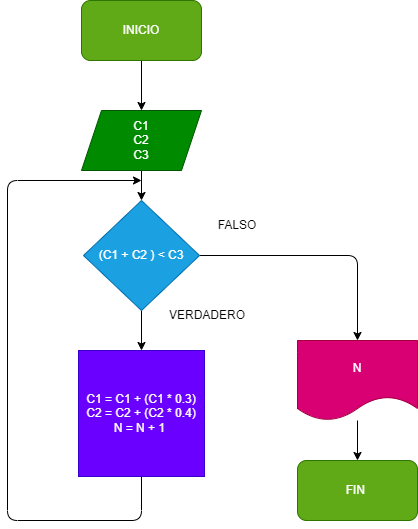

The diagram above was exported from draw.io. Its source (the exported page's mxGraphModel, read from the mxfile embedded in the PNG):
<mxGraphModel dx="564" dy="470" grid="1" gridSize="10" guides="1" tooltips="1" connect="1" arrows="1" fold="1" page="1" pageScale="1" pageWidth="827" pageHeight="1169" math="0" shadow="0">
  <root>
    <mxCell id="0" />
    <mxCell id="1" parent="0" />
    <mxCell id="2" value="" style="edgeStyle=none;html=1;" edge="1" parent="1" source="3">
      <mxGeometry relative="1" as="geometry">
        <mxPoint x="414" y="140.00000000000023" as="targetPoint" />
      </mxGeometry>
    </mxCell>
    <mxCell id="3" value="INICIO" style="rounded=1;whiteSpace=wrap;html=1;fillColor=#60a917;fontColor=#ffffff;strokeColor=#2D7600;" vertex="1" parent="1">
      <mxGeometry x="354" y="30" width="120" height="60" as="geometry" />
    </mxCell>
    <mxCell id="4" value="" style="edgeStyle=none;html=1;" edge="1" parent="1" target="7">
      <mxGeometry relative="1" as="geometry">
        <mxPoint x="414" y="200.00000000000023" as="sourcePoint" />
      </mxGeometry>
    </mxCell>
    <mxCell id="5" value="" style="edgeStyle=none;html=1;" edge="1" parent="1" source="7" target="10">
      <mxGeometry relative="1" as="geometry" />
    </mxCell>
    <mxCell id="6" style="edgeStyle=none;html=1;exitX=1;exitY=0.5;exitDx=0;exitDy=0;entryX=0.5;entryY=0;entryDx=0;entryDy=0;" edge="1" parent="1" source="7" target="12">
      <mxGeometry relative="1" as="geometry">
        <Array as="points">
          <mxPoint x="630" y="285" />
        </Array>
      </mxGeometry>
    </mxCell>
    <mxCell id="7" value="(C1 + C2 ) &amp;lt; C3" style="rhombus;whiteSpace=wrap;html=1;fillColor=#1ba1e2;fontColor=#ffffff;strokeColor=#006EAF;" vertex="1" parent="1">
      <mxGeometry x="356" y="230" width="116" height="110" as="geometry" />
    </mxCell>
    <mxCell id="8" value="C1&lt;br&gt;C2&lt;br&gt;C3" style="shape=parallelogram;perimeter=parallelogramPerimeter;whiteSpace=wrap;html=1;fixedSize=1;fillColor=#008a00;fontColor=#ffffff;strokeColor=#005700;" vertex="1" parent="1">
      <mxGeometry x="354" y="140" width="120" height="60" as="geometry" />
    </mxCell>
    <mxCell id="9" style="edgeStyle=none;html=1;exitX=0.5;exitY=1;exitDx=0;exitDy=0;" edge="1" parent="1" source="10">
      <mxGeometry relative="1" as="geometry">
        <mxPoint x="414" y="210.00000000000023" as="targetPoint" />
        <Array as="points">
          <mxPoint x="414" y="550" />
          <mxPoint x="280" y="550" />
          <mxPoint x="280" y="210" />
        </Array>
      </mxGeometry>
    </mxCell>
    <mxCell id="10" value="C1 = C1 + (C1 * 0.3)&lt;br&gt;C2 = C2 + (C2 * 0.4)&lt;br&gt;N = N + 1&amp;nbsp;" style="whiteSpace=wrap;html=1;aspect=fixed;fillColor=#6a00ff;fontColor=#ffffff;strokeColor=#3700CC;" vertex="1" parent="1">
      <mxGeometry x="351" y="380" width="126" height="126" as="geometry" />
    </mxCell>
    <mxCell id="11" value="" style="edgeStyle=none;html=1;" edge="1" parent="1" source="12" target="13">
      <mxGeometry relative="1" as="geometry" />
    </mxCell>
    <mxCell id="12" value="N" style="shape=document;whiteSpace=wrap;html=1;boundedLbl=1;fillColor=#d80073;fontColor=#ffffff;strokeColor=#A50040;" vertex="1" parent="1">
      <mxGeometry x="570" y="370" width="120" height="80" as="geometry" />
    </mxCell>
    <mxCell id="13" value="FIN&amp;nbsp;" style="rounded=1;whiteSpace=wrap;html=1;fillColor=#60a917;fontColor=#ffffff;strokeColor=#2D7600;" vertex="1" parent="1">
      <mxGeometry x="570" y="490" width="120" height="60" as="geometry" />
    </mxCell>
    <mxCell id="14" value="FALSO" style="text;html=1;strokeColor=none;fillColor=none;align=center;verticalAlign=middle;whiteSpace=wrap;rounded=0;" vertex="1" parent="1">
      <mxGeometry x="480" y="240" width="60" height="30" as="geometry" />
    </mxCell>
    <mxCell id="15" value="VERDADERO" style="text;html=1;strokeColor=none;fillColor=none;align=center;verticalAlign=middle;whiteSpace=wrap;rounded=0;" vertex="1" parent="1">
      <mxGeometry x="450" y="330" width="60" height="30" as="geometry" />
    </mxCell>
  </root>
</mxGraphModel>